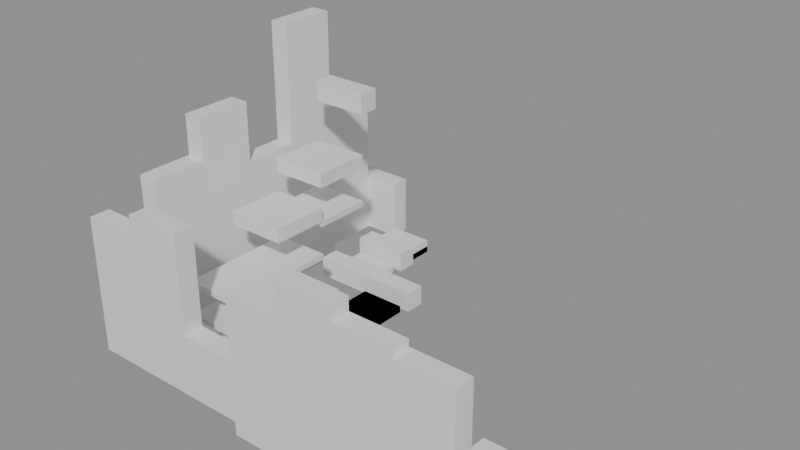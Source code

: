 # Source: building_lego.blend  (saved by Blender 5.0.119; exported with 4.5.12 LTS)
import bpy
from mathutils import Matrix  # noqa: F401  (used for matrix-valued properties, if any)

bpy.ops.wm.read_factory_settings(use_empty=True)
scene = bpy.context.scene
scene.name = 'Scene'

# ---- collections
col_01_paredes_externas = bpy.data.collections.new('01_Paredes_Externas'); scene.collection.children.link(col_01_paredes_externas)
col_02_paredes_internas = bpy.data.collections.new('02_Paredes_Internas'); scene.collection.children.link(col_02_paredes_internas)
col_03_pisos_escadas = bpy.data.collections.new('03_Pisos_Escadas'); scene.collection.children.link(col_03_pisos_escadas)
col_04_moveis_decoracoes = bpy.data.collections.new('04_Moveis_Decoracoes'); scene.collection.children.link(col_04_moveis_decoracoes)

# ---- materials (node trees are filled in below, after node groups)
mat_mat_parede_externa = bpy.data.materials.new('Mat_Parede_Externa')
mat_mat_parede_interna = bpy.data.materials.new('Mat_Parede_Interna')
mat_mat_pisos = bpy.data.materials.new('Mat_Pisos')
mat_mat_moveis = bpy.data.materials.new('Mat_Moveis')

# ---- material node trees
mat_mat_parede_externa.use_nodes = True; mat_mat_parede_externa.node_tree.nodes.clear()
_N = mat_mat_parede_externa.node_tree.nodes; _L = mat_mat_parede_externa.node_tree.links
n0 = _N.new('ShaderNodeBsdfPrincipled'); n0.name = 'BSDF - Pré-fundamentado'; n0.location = (-200, 100)
n1 = _N.new('ShaderNodeOutputMaterial'); n1.name = 'Saída de material'; n1.location = (200, 100)
_L.new(n0.outputs[0], n1.inputs[0])
n1.is_active_output = True
mat_mat_parede_interna.use_nodes = True; mat_mat_parede_interna.node_tree.nodes.clear()
_N = mat_mat_parede_interna.node_tree.nodes; _L = mat_mat_parede_interna.node_tree.links
n0 = _N.new('ShaderNodeBsdfPrincipled'); n0.name = 'BSDF - Pré-fundamentado'; n0.location = (-200, 100)
n1 = _N.new('ShaderNodeOutputMaterial'); n1.name = 'Saída de material'; n1.location = (200, 100)
_L.new(n0.outputs[0], n1.inputs[0])
n1.is_active_output = True
mat_mat_pisos.use_nodes = True; mat_mat_pisos.node_tree.nodes.clear()
_N = mat_mat_pisos.node_tree.nodes; _L = mat_mat_pisos.node_tree.links
n0 = _N.new('ShaderNodeBsdfPrincipled'); n0.name = 'BSDF - Pré-fundamentado'; n0.location = (-200, 100)
n1 = _N.new('ShaderNodeOutputMaterial'); n1.name = 'Saída de material'; n1.location = (200, 100)
_L.new(n0.outputs[0], n1.inputs[0])
n1.is_active_output = True
mat_mat_moveis.use_nodes = True; mat_mat_moveis.node_tree.nodes.clear()
_N = mat_mat_moveis.node_tree.nodes; _L = mat_mat_moveis.node_tree.links
n0 = _N.new('ShaderNodeBsdfPrincipled'); n0.name = 'BSDF - Pré-fundamentado'; n0.location = (-200, 100)
n1 = _N.new('ShaderNodeOutputMaterial'); n1.name = 'Saída de material'; n1.location = (200, 100)
_L.new(n0.outputs[0], n1.inputs[0])
n1.is_active_output = True

# ---- meshes
me_bloco_stone_post_1044_1166_z_24 = bpy.data.meshes.new('Bloco_stone_post_1044_1166_z-24')
me_bloco_stone_post_1044_1166_z_24.from_pydata([(-0.5, -0.175, -1.2), (0.5, -0.175, -1.2), (0.5, 0.175, -1.2), (-0.5, 0.175, -1.2), (-0.5, -0.175, 1.2), (0.5, -0.175, 1.2), (0.5, 0.175, 1.2), (-0.5, 0.175, 1.2)], [], [(0, 1, 2, 3), (4, 7, 6, 5), (0, 4, 5, 1), (2, 6, 7, 3), (0, 3, 7, 4), (1, 5, 6, 2)])
me_bloco_stone_post_1044_1166_z_24.materials.append(mat_mat_parede_externa)
me_bloco_stone_post_1044_1166_z_24.update()
me_bloco_stone_wall_1045_1166_z_24 = bpy.data.meshes.new('Bloco_stone_wall_1045_1166_z-24')
me_bloco_stone_wall_1045_1166_z_24.from_pydata([(-0.5, -0.175, -1.2), (0.5, -0.175, -1.2), (0.5, 0.175, -1.2), (-0.5, 0.175, -1.2), (-0.5, -0.175, 1.2), (0.5, -0.175, 1.2), (0.5, 0.175, 1.2), (-0.5, 0.175, 1.2)], [], [(0, 1, 2, 3), (4, 7, 6, 5), (0, 4, 5, 1), (2, 6, 7, 3), (0, 3, 7, 4), (1, 5, 6, 2)])
me_bloco_stone_wall_1045_1166_z_24.materials.append(mat_mat_parede_externa)
me_bloco_stone_wall_1045_1166_z_24.update()
me_bloco_stone_post_1045_1166_z_4 = bpy.data.meshes.new('Bloco_stone_post_1045_1166_z-4')
me_bloco_stone_post_1045_1166_z_4.from_pydata([(-0.5, -0.175, -0.18), (0.5, -0.175, -0.18), (0.5, 0.175, -0.18), (-0.5, 0.175, -0.18), (-0.5, -0.175, 0.18), (0.5, -0.175, 0.18), (0.5, 0.175, 0.18), (-0.5, 0.175, 0.18)], [], [(0, 1, 2, 3), (4, 7, 6, 5), (0, 4, 5, 1), (2, 6, 7, 3), (0, 3, 7, 4), (1, 5, 6, 2)])
me_bloco_stone_post_1045_1166_z_4.materials.append(mat_mat_parede_externa)
me_bloco_stone_post_1045_1166_z_4.update()
me_bloco_stone_wall_1046_1166_z_24 = bpy.data.meshes.new('Bloco_stone_wall_1046_1166_z-24')
me_bloco_stone_wall_1046_1166_z_24.from_pydata([(-0.5, -0.175, -0.18), (0.5, -0.175, -0.18), (0.5, 0.175, -0.18), (-0.5, 0.175, -0.18), (-0.5, -0.175, 0.18), (0.5, -0.175, 0.18), (0.5, 0.175, 0.18), (-0.5, 0.175, 0.18)], [], [(0, 1, 2, 3), (4, 7, 6, 5), (0, 4, 5, 1), (2, 6, 7, 3), (0, 3, 7, 4), (1, 5, 6, 2)])
me_bloco_stone_wall_1046_1166_z_24.materials.append(mat_mat_parede_externa)
me_bloco_stone_wall_1046_1166_z_24.update()
me_bloco_stone_wall_1046_1166_z_21 = bpy.data.meshes.new('Bloco_stone_wall_1046_1166_z-21')
me_bloco_stone_wall_1046_1166_z_21.from_pydata([(-0.5, -0.175, -0.18), (0.5, -0.175, -0.18), (0.5, 0.175, -0.18), (-0.5, 0.175, -0.18), (-0.5, -0.175, 0.18), (0.5, -0.175, 0.18), (0.5, 0.175, 0.18), (-0.5, 0.175, 0.18)], [], [(0, 1, 2, 3), (4, 7, 6, 5), (0, 4, 5, 1), (2, 6, 7, 3), (0, 3, 7, 4), (1, 5, 6, 2)])
me_bloco_stone_wall_1046_1166_z_21.materials.append(mat_mat_parede_externa)
me_bloco_stone_wall_1046_1166_z_21.update()
me_bloco_stone_arch_1046_1166_z_18 = bpy.data.meshes.new('Bloco_stone_arch_1046_1166_z-18')
me_bloco_stone_arch_1046_1166_z_18.from_pydata([(-0.5, -0.175, -0.18), (0.5, -0.175, -0.18), (0.5, 0.175, -0.18), (-0.5, 0.175, -0.18), (-0.5, -0.175, 0.18), (0.5, -0.175, 0.18), (0.5, 0.175, 0.18), (-0.5, 0.175, 0.18)], [], [(0, 1, 2, 3), (4, 7, 6, 5), (0, 4, 5, 1), (2, 6, 7, 3), (0, 3, 7, 4), (1, 5, 6, 2)])
me_bloco_stone_arch_1046_1166_z_18.materials.append(mat_mat_parede_externa)
me_bloco_stone_arch_1046_1166_z_18.update()
me_bloco_stone_wall_1047_1166_z_26 = bpy.data.meshes.new('Bloco_stone_wall_1047_1166_z-26')
me_bloco_stone_wall_1047_1166_z_26.from_pydata([(-0.5, -0.175, -1.2), (0.5, -0.175, -1.2), (0.5, 0.175, -1.2), (-0.5, 0.175, -1.2), (-0.5, -0.175, 1.2), (0.5, -0.175, 1.2), (0.5, 0.175, 1.2), (-0.5, 0.175, 1.2)], [], [(0, 1, 2, 3), (4, 7, 6, 5), (0, 4, 5, 1), (2, 6, 7, 3), (0, 3, 7, 4), (1, 5, 6, 2)])
me_bloco_stone_wall_1047_1166_z_26.materials.append(mat_mat_parede_externa)
me_bloco_stone_wall_1047_1166_z_26.update()
me_bloco_stone_wall_1048_1166_z_24 = bpy.data.meshes.new('Bloco_stone_wall_1048_1166_z-24')
me_bloco_stone_wall_1048_1166_z_24.from_pydata([(-0.5, -0.175, -1.2), (0.5, -0.175, -1.2), (0.5, 0.175, -1.2), (-0.5, 0.175, -1.2), (-0.5, -0.175, 1.2), (0.5, -0.175, 1.2), (0.5, 0.175, 1.2), (-0.5, 0.175, 1.2)], [], [(0, 1, 2, 3), (4, 7, 6, 5), (0, 4, 5, 1), (2, 6, 7, 3), (0, 3, 7, 4), (1, 5, 6, 2)])
me_bloco_stone_wall_1048_1166_z_24.materials.append(mat_mat_parede_externa)
me_bloco_stone_wall_1048_1166_z_24.update()
me_bloco_stone_post_1048_1166_z_4 = bpy.data.meshes.new('Bloco_stone_post_1048_1166_z-4')
me_bloco_stone_post_1048_1166_z_4.from_pydata([(-0.5, -0.175, -0.18), (0.5, -0.175, -0.18), (0.5, 0.175, -0.18), (-0.5, 0.175, -0.18), (-0.5, -0.175, 0.18), (0.5, -0.175, 0.18), (0.5, 0.175, 0.18), (-0.5, 0.175, 0.18)], [], [(0, 1, 2, 3), (4, 7, 6, 5), (0, 4, 5, 1), (2, 6, 7, 3), (0, 3, 7, 4), (1, 5, 6, 2)])
me_bloco_stone_post_1048_1166_z_4.materials.append(mat_mat_parede_externa)
me_bloco_stone_post_1048_1166_z_4.update()
me_bloco_stone_wall_1049_1166_z_26 = bpy.data.meshes.new('Bloco_stone_wall_1049_1166_z-26')
me_bloco_stone_wall_1049_1166_z_26.from_pydata([(-0.5, -0.175, -1.2), (0.5, -0.175, -1.2), (0.5, 0.175, -1.2), (-0.5, 0.175, -1.2), (-0.5, -0.175, 1.2), (0.5, -0.175, 1.2), (0.5, 0.175, 1.2), (-0.5, 0.175, 1.2)], [], [(0, 1, 2, 3), (4, 7, 6, 5), (0, 4, 5, 1), (2, 6, 7, 3), (0, 3, 7, 4), (1, 5, 6, 2)])
me_bloco_stone_wall_1049_1166_z_26.materials.append(mat_mat_parede_externa)
me_bloco_stone_wall_1049_1166_z_26.update()
me_bloco_stone_arch_1049_1166_z_6 = bpy.data.meshes.new('Bloco_stone_arch_1049_1166_z-6')
me_bloco_stone_arch_1049_1166_z_6.from_pydata([(-0.5, -0.175, -0.18), (0.5, -0.175, -0.18), (0.5, 0.175, -0.18), (-0.5, 0.175, -0.18), (-0.5, -0.175, 0.18), (0.5, -0.175, 0.18), (0.5, 0.175, 0.18), (-0.5, 0.175, 0.18)], [], [(0, 1, 2, 3), (4, 7, 6, 5), (0, 4, 5, 1), (2, 6, 7, 3), (0, 3, 7, 4), (1, 5, 6, 2)])
me_bloco_stone_arch_1049_1166_z_6.materials.append(mat_mat_parede_externa)
me_bloco_stone_arch_1049_1166_z_6.update()
me_bloco_stone_wall_1050_1166_z_24 = bpy.data.meshes.new('Bloco_stone_wall_1050_1166_z-24')
me_bloco_stone_wall_1050_1166_z_24.from_pydata([(-0.5, -0.175, -1.2), (0.5, -0.175, -1.2), (0.5, 0.175, -1.2), (-0.5, 0.175, -1.2), (-0.5, -0.175, 1.2), (0.5, -0.175, 1.2), (0.5, 0.175, 1.2), (-0.5, 0.175, 1.2)], [], [(0, 1, 2, 3), (4, 7, 6, 5), (0, 4, 5, 1), (2, 6, 7, 3), (0, 3, 7, 4), (1, 5, 6, 2)])
me_bloco_stone_wall_1050_1166_z_24.materials.append(mat_mat_parede_externa)
me_bloco_stone_wall_1050_1166_z_24.update()
me_bloco_stone_wall_1044_1172_z_24 = bpy.data.meshes.new('Bloco_stone_wall_1044_1172_z-24')
me_bloco_stone_wall_1044_1172_z_24.from_pydata([(-0.5, -0.175, -0.18), (0.5, -0.175, -0.18), (0.5, 0.175, -0.18), (-0.5, 0.175, -0.18), (-0.5, -0.175, 0.18), (0.5, -0.175, 0.18), (0.5, 0.175, 0.18), (-0.5, 0.175, 0.18)], [], [(0, 1, 2, 3), (4, 7, 6, 5), (0, 4, 5, 1), (2, 6, 7, 3), (0, 3, 7, 4), (1, 5, 6, 2)])
me_bloco_stone_wall_1044_1172_z_24.materials.append(mat_mat_parede_externa)
me_bloco_stone_wall_1044_1172_z_24.update()
me_bloco_stone_wall_1044_1172_z_21 = bpy.data.meshes.new('Bloco_stone_wall_1044_1172_z-21')
me_bloco_stone_wall_1044_1172_z_21.from_pydata([(-0.5, -0.175, -0.18), (0.5, -0.175, -0.18), (0.5, 0.175, -0.18), (-0.5, 0.175, -0.18), (-0.5, -0.175, 0.18), (0.5, -0.175, 0.18), (0.5, 0.175, 0.18), (-0.5, 0.175, 0.18)], [], [(0, 1, 2, 3), (4, 7, 6, 5), (0, 4, 5, 1), (2, 6, 7, 3), (0, 3, 7, 4), (1, 5, 6, 2)])
me_bloco_stone_wall_1044_1172_z_21.materials.append(mat_mat_parede_externa)
me_bloco_stone_wall_1044_1172_z_21.update()
me_bloco_stone_arch_1044_1172_z_18 = bpy.data.meshes.new('Bloco_stone_arch_1044_1172_z-18')
me_bloco_stone_arch_1044_1172_z_18.from_pydata([(-0.5, -0.175, -0.18), (0.5, -0.175, -0.18), (0.5, 0.175, -0.18), (-0.5, 0.175, -0.18), (-0.5, -0.175, 0.18), (0.5, -0.175, 0.18), (0.5, 0.175, 0.18), (-0.5, 0.175, 0.18)], [], [(0, 1, 2, 3), (4, 7, 6, 5), (0, 4, 5, 1), (2, 6, 7, 3), (0, 3, 7, 4), (1, 5, 6, 2)])
me_bloco_stone_arch_1044_1172_z_18.materials.append(mat_mat_parede_externa)
me_bloco_stone_arch_1044_1172_z_18.update()
me_bloco_stone_wall_1044_1167_z_24 = bpy.data.meshes.new('Bloco_stone_wall_1044_1167_z-24')
me_bloco_stone_wall_1044_1167_z_24.from_pydata([(-0.175, -0.5, -1.2), (0.175, -0.5, -1.2), (0.175, 0.5, -1.2), (-0.175, 0.5, -1.2), (-0.175, -0.5, 1.2), (0.175, -0.5, 1.2), (0.175, 0.5, 1.2), (-0.175, 0.5, 1.2)], [], [(0, 1, 2, 3), (4, 7, 6, 5), (0, 4, 5, 1), (2, 6, 7, 3), (0, 3, 7, 4), (1, 5, 6, 2)])
me_bloco_stone_wall_1044_1167_z_24.materials.append(mat_mat_parede_externa)
me_bloco_stone_wall_1044_1167_z_24.update()
me_bloco_stone_arch_1044_1167_z_4 = bpy.data.meshes.new('Bloco_stone_arch_1044_1167_z-4')
me_bloco_stone_arch_1044_1167_z_4.from_pydata([(-0.175, -0.5, -0.18), (0.175, -0.5, -0.18), (0.175, 0.5, -0.18), (-0.175, 0.5, -0.18), (-0.175, -0.5, 0.18), (0.175, -0.5, 0.18), (0.175, 0.5, 0.18), (-0.175, 0.5, 0.18)], [], [(0, 1, 2, 3), (4, 7, 6, 5), (0, 4, 5, 1), (2, 6, 7, 3), (0, 3, 7, 4), (1, 5, 6, 2)])
me_bloco_stone_arch_1044_1167_z_4.materials.append(mat_mat_parede_externa)
me_bloco_stone_arch_1044_1167_z_4.update()
me_bloco_stone_wall_1044_1168_z_24 = bpy.data.meshes.new('Bloco_stone_wall_1044_1168_z-24')
me_bloco_stone_wall_1044_1168_z_24.from_pydata([(-0.175, -0.5, -1.2), (0.175, -0.5, -1.2), (0.175, 0.5, -1.2), (-0.175, 0.5, -1.2), (-0.175, -0.5, 1.2), (0.175, -0.5, 1.2), (0.175, 0.5, 1.2), (-0.175, 0.5, 1.2)], [], [(0, 1, 2, 3), (4, 7, 6, 5), (0, 4, 5, 1), (2, 6, 7, 3), (0, 3, 7, 4), (1, 5, 6, 2)])
me_bloco_stone_wall_1044_1168_z_24.materials.append(mat_mat_parede_externa)
me_bloco_stone_wall_1044_1168_z_24.update()
me_bloco_stone_wall_1044_1168_z_4 = bpy.data.meshes.new('Bloco_stone_wall_1044_1168_z-4')
me_bloco_stone_wall_1044_1168_z_4.from_pydata([(-0.175, -0.5, -0.18), (0.175, -0.5, -0.18), (0.175, 0.5, -0.18), (-0.175, 0.5, -0.18), (-0.175, -0.5, 0.18), (0.175, -0.5, 0.18), (0.175, 0.5, 0.18), (-0.175, 0.5, 0.18)], [], [(0, 1, 2, 3), (4, 7, 6, 5), (0, 4, 5, 1), (2, 6, 7, 3), (0, 3, 7, 4), (1, 5, 6, 2)])
me_bloco_stone_wall_1044_1168_z_4.materials.append(mat_mat_parede_externa)
me_bloco_stone_wall_1044_1168_z_4.update()
me_bloco_stone_wall_1044_1168_z_1 = bpy.data.meshes.new('Bloco_stone_wall_1044_1168_z-1')
me_bloco_stone_wall_1044_1168_z_1.from_pydata([(-0.175, -0.5, -0.18), (0.175, -0.5, -0.18), (0.175, 0.5, -0.18), (-0.175, 0.5, -0.18), (-0.175, -0.5, 0.18), (0.175, -0.5, 0.18), (0.175, 0.5, 0.18), (-0.175, 0.5, 0.18)], [], [(0, 1, 2, 3), (4, 7, 6, 5), (0, 4, 5, 1), (2, 6, 7, 3), (0, 3, 7, 4), (1, 5, 6, 2)])
me_bloco_stone_wall_1044_1168_z_1.materials.append(mat_mat_parede_externa)
me_bloco_stone_wall_1044_1168_z_1.update()
me_bloco_stone_arch_1044_1168_z2 = bpy.data.meshes.new('Bloco_stone_arch_1044_1168_z2')
me_bloco_stone_arch_1044_1168_z2.from_pydata([(-0.175, -0.5, -0.18), (0.175, -0.5, -0.18), (0.175, 0.5, -0.18), (-0.175, 0.5, -0.18), (-0.175, -0.5, 0.18), (0.175, -0.5, 0.18), (0.175, 0.5, 0.18), (-0.175, 0.5, 0.18)], [], [(0, 1, 2, 3), (4, 7, 6, 5), (0, 4, 5, 1), (2, 6, 7, 3), (0, 3, 7, 4), (1, 5, 6, 2)])
me_bloco_stone_arch_1044_1168_z2.materials.append(mat_mat_parede_externa)
me_bloco_stone_arch_1044_1168_z2.update()
me_bloco_stone_wall_1044_1169_z_24 = bpy.data.meshes.new('Bloco_stone_wall_1044_1169_z-24')
me_bloco_stone_wall_1044_1169_z_24.from_pydata([(-0.175, -0.5, -1.2), (0.175, -0.5, -1.2), (0.175, 0.5, -1.2), (-0.175, 0.5, -1.2), (-0.175, -0.5, 1.2), (0.175, -0.5, 1.2), (0.175, 0.5, 1.2), (-0.175, 0.5, 1.2)], [], [(0, 1, 2, 3), (4, 7, 6, 5), (0, 4, 5, 1), (2, 6, 7, 3), (0, 3, 7, 4), (1, 5, 6, 2)])
me_bloco_stone_wall_1044_1169_z_24.materials.append(mat_mat_parede_externa)
me_bloco_stone_wall_1044_1169_z_24.update()
me_bloco_stone_wall_1044_1170_z_26 = bpy.data.meshes.new('Bloco_stone_wall_1044_1170_z-26')
me_bloco_stone_wall_1044_1170_z_26.from_pydata([(-0.175, -0.5, -1.2), (0.175, -0.5, -1.2), (0.175, 0.5, -1.2), (-0.175, 0.5, -1.2), (-0.175, -0.5, 1.2), (0.175, -0.5, 1.2), (0.175, 0.5, 1.2), (-0.175, 0.5, 1.2)], [], [(0, 1, 2, 3), (4, 7, 6, 5), (0, 4, 5, 1), (2, 6, 7, 3), (0, 3, 7, 4), (1, 5, 6, 2)])
me_bloco_stone_wall_1044_1170_z_26.materials.append(mat_mat_parede_externa)
me_bloco_stone_wall_1044_1170_z_26.update()
me_bloco_stone_wall_1044_1170_z_6 = bpy.data.meshes.new('Bloco_stone_wall_1044_1170_z-6')
me_bloco_stone_wall_1044_1170_z_6.from_pydata([(-0.175, -0.5, -1.2), (0.175, -0.5, -1.2), (0.175, 0.5, -1.2), (-0.175, 0.5, -1.2), (-0.175, -0.5, 1.2), (0.175, -0.5, 1.2), (0.175, 0.5, 1.2), (-0.175, 0.5, 1.2)], [], [(0, 1, 2, 3), (4, 7, 6, 5), (0, 4, 5, 1), (2, 6, 7, 3), (0, 3, 7, 4), (1, 5, 6, 2)])
me_bloco_stone_wall_1044_1170_z_6.materials.append(mat_mat_parede_externa)
me_bloco_stone_wall_1044_1170_z_6.update()
me_bloco_stone_wall_1044_1171_z_24 = bpy.data.meshes.new('Bloco_stone_wall_1044_1171_z-24')
me_bloco_stone_wall_1044_1171_z_24.from_pydata([(-0.175, -0.5, -1.2), (0.175, -0.5, -1.2), (0.175, 0.5, -1.2), (-0.175, 0.5, -1.2), (-0.175, -0.5, 1.2), (0.175, -0.5, 1.2), (0.175, 0.5, 1.2), (-0.175, 0.5, 1.2)], [], [(0, 1, 2, 3), (4, 7, 6, 5), (0, 4, 5, 1), (2, 6, 7, 3), (0, 3, 7, 4), (1, 5, 6, 2)])
me_bloco_stone_wall_1044_1171_z_24.materials.append(mat_mat_parede_externa)
me_bloco_stone_wall_1044_1171_z_24.update()
me_bloco_stone_arch_1044_1171_z_4 = bpy.data.meshes.new('Bloco_stone_arch_1044_1171_z-4')
me_bloco_stone_arch_1044_1171_z_4.from_pydata([(-0.175, -0.5, -0.18), (0.175, -0.5, -0.18), (0.175, 0.5, -0.18), (-0.175, 0.5, -0.18), (-0.175, -0.5, 0.18), (0.175, -0.5, 0.18), (0.175, 0.5, 0.18), (-0.175, 0.5, 0.18)], [], [(0, 1, 2, 3), (4, 7, 6, 5), (0, 4, 5, 1), (2, 6, 7, 3), (0, 3, 7, 4), (1, 5, 6, 2)])
me_bloco_stone_arch_1044_1171_z_4.materials.append(mat_mat_parede_externa)
me_bloco_stone_arch_1044_1171_z_4.update()
me_bloco_stone_wall_1045_1169_z_24 = bpy.data.meshes.new('Bloco_stone_wall_1045_1169_z-24')
me_bloco_stone_wall_1045_1169_z_24.from_pydata([(-0.5, -0.175, -0.18), (0.5, -0.175, -0.18), (0.5, 0.175, -0.18), (-0.5, 0.175, -0.18), (-0.5, -0.175, 0.18), (0.5, -0.175, 0.18), (0.5, 0.175, 0.18), (-0.5, 0.175, 0.18)], [], [(0, 1, 2, 3), (4, 7, 6, 5), (0, 4, 5, 1), (2, 6, 7, 3), (0, 3, 7, 4), (1, 5, 6, 2)])
me_bloco_stone_wall_1045_1169_z_24.materials.append(mat_mat_parede_interna)
me_bloco_stone_wall_1045_1169_z_24.update()
me_bloco_stone_arch_1045_1170_z_24 = bpy.data.meshes.new('Bloco_stone_arch_1045_1170_z-24')
me_bloco_stone_arch_1045_1170_z_24.from_pydata([(-0.5, -0.175, -0.18), (0.5, -0.175, -0.18), (0.5, 0.175, -0.18), (-0.5, 0.175, -0.18), (-0.5, -0.175, 0.18), (0.5, -0.175, 0.18), (0.5, 0.175, 0.18), (-0.5, 0.175, 0.18)], [], [(0, 1, 2, 3), (4, 7, 6, 5), (0, 4, 5, 1), (2, 6, 7, 3), (0, 3, 7, 4), (1, 5, 6, 2)])
me_bloco_stone_arch_1045_1170_z_24.materials.append(mat_mat_parede_interna)
me_bloco_stone_arch_1045_1170_z_24.update()
me_bloco_stone_post_1045_1170_z4 = bpy.data.meshes.new('Bloco_stone_post_1045_1170_z4')
me_bloco_stone_post_1045_1170_z4.from_pydata([(-0.5, -0.175, -0.18), (0.5, -0.175, -0.18), (0.5, 0.175, -0.18), (-0.5, 0.175, -0.18), (-0.5, -0.175, 0.18), (0.5, -0.175, 0.18), (0.5, 0.175, 0.18), (-0.5, 0.175, 0.18)], [], [(0, 1, 2, 3), (4, 7, 6, 5), (0, 4, 5, 1), (2, 6, 7, 3), (0, 3, 7, 4), (1, 5, 6, 2)])
me_bloco_stone_post_1045_1170_z4.materials.append(mat_mat_parede_interna)
me_bloco_stone_post_1045_1170_z4.update()
me_bloco_stone_post_1046_1170_z_24 = bpy.data.meshes.new('Bloco_stone_post_1046_1170_z-24')
me_bloco_stone_post_1046_1170_z_24.from_pydata([(-0.5, -0.175, -0.18), (0.5, -0.175, -0.18), (0.5, 0.175, -0.18), (-0.5, 0.175, -0.18), (-0.5, -0.175, 0.18), (0.5, -0.175, 0.18), (0.5, 0.175, 0.18), (-0.5, 0.175, 0.18)], [], [(0, 1, 2, 3), (4, 7, 6, 5), (0, 4, 5, 1), (2, 6, 7, 3), (0, 3, 7, 4), (1, 5, 6, 2)])
me_bloco_stone_post_1046_1170_z_24.materials.append(mat_mat_parede_interna)
me_bloco_stone_post_1046_1170_z_24.update()
me_bloco_stone_wall_1045_1171_z_24 = bpy.data.meshes.new('Bloco_stone_wall_1045_1171_z-24')
me_bloco_stone_wall_1045_1171_z_24.from_pydata([(-0.5, -0.175, -0.18), (0.5, -0.175, -0.18), (0.5, 0.175, -0.18), (-0.5, 0.175, -0.18), (-0.5, -0.175, 0.18), (0.5, -0.175, 0.18), (0.5, 0.175, 0.18), (-0.5, 0.175, 0.18)], [], [(0, 1, 2, 3), (4, 7, 6, 5), (0, 4, 5, 1), (2, 6, 7, 3), (0, 3, 7, 4), (1, 5, 6, 2)])
me_bloco_stone_wall_1045_1171_z_24.materials.append(mat_mat_parede_interna)
me_bloco_stone_wall_1045_1171_z_24.update()
me_piso_stone_1045_1167_z_24 = bpy.data.meshes.new('Piso_stone_1045_1167_z-24')
me_piso_stone_1045_1167_z_24.from_pydata([(-0.5, -0.5, -0.05), (0.5, -0.5, -0.05), (0.5, 0.5, -0.05), (-0.5, 0.5, -0.05), (-0.5, -0.5, 0.05), (0.5, -0.5, 0.05), (0.5, 0.5, 0.05), (-0.5, 0.5, 0.05)], [], [(0, 1, 2, 3), (4, 7, 6, 5), (0, 4, 5, 1), (2, 6, 7, 3), (0, 3, 7, 4), (1, 5, 6, 2)])
me_piso_stone_1045_1167_z_24.materials.append(mat_mat_pisos)
me_piso_stone_1045_1167_z_24.update()
me_piso_stone_1045_1167_z_19 = bpy.data.meshes.new('Piso_stone_1045_1167_z-19')
me_piso_stone_1045_1167_z_19.from_pydata([(-0.5, -0.5, -0.05), (0.5, -0.5, -0.05), (0.5, 0.5, -0.05), (-0.5, 0.5, -0.05), (-0.5, -0.5, 0.05), (0.5, -0.5, 0.05), (0.5, 0.5, 0.05), (-0.5, 0.5, 0.05)], [], [(0, 1, 2, 3), (4, 7, 6, 5), (0, 4, 5, 1), (2, 6, 7, 3), (0, 3, 7, 4), (1, 5, 6, 2)])
me_piso_stone_1045_1167_z_19.materials.append(mat_mat_pisos)
me_piso_stone_1045_1167_z_19.update()
me_piso_stone_1045_1167_z_14 = bpy.data.meshes.new('Piso_stone_1045_1167_z-14')
me_piso_stone_1045_1167_z_14.from_pydata([(-0.5, -0.5, -0.05), (0.5, -0.5, -0.05), (0.5, 0.5, -0.05), (-0.5, 0.5, -0.05), (-0.5, -0.5, 0.05), (0.5, -0.5, 0.05), (0.5, 0.5, 0.05), (-0.5, 0.5, 0.05)], [], [(0, 1, 2, 3), (4, 7, 6, 5), (0, 4, 5, 1), (2, 6, 7, 3), (0, 3, 7, 4), (1, 5, 6, 2)])
me_piso_stone_1045_1167_z_14.materials.append(mat_mat_pisos)
me_piso_stone_1045_1167_z_14.update()
me_piso_stone_1046_1167_z_24 = bpy.data.meshes.new('Piso_stone_1046_1167_z-24')
me_piso_stone_1046_1167_z_24.from_pydata([(-0.5, -0.5, -0.05), (0.5, -0.5, -0.05), (0.5, 0.5, -0.05), (-0.5, 0.5, -0.05), (-0.5, -0.5, 0.05), (0.5, -0.5, 0.05), (0.5, 0.5, 0.05), (-0.5, 0.5, 0.05)], [], [(0, 1, 2, 3), (4, 7, 6, 5), (0, 4, 5, 1), (2, 6, 7, 3), (0, 3, 7, 4), (1, 5, 6, 2)])
me_piso_stone_1046_1167_z_24.materials.append(mat_mat_pisos)
me_piso_stone_1046_1167_z_24.update()
me_piso_stone_1046_1167_z_19 = bpy.data.meshes.new('Piso_stone_1046_1167_z-19')
me_piso_stone_1046_1167_z_19.from_pydata([(-0.5, -0.5, -0.05), (0.5, -0.5, -0.05), (0.5, 0.5, -0.05), (-0.5, 0.5, -0.05), (-0.5, -0.5, 0.05), (0.5, -0.5, 0.05), (0.5, 0.5, 0.05), (-0.5, 0.5, 0.05)], [], [(0, 1, 2, 3), (4, 7, 6, 5), (0, 4, 5, 1), (2, 6, 7, 3), (0, 3, 7, 4), (1, 5, 6, 2)])
me_piso_stone_1046_1167_z_19.materials.append(mat_mat_pisos)
me_piso_stone_1046_1167_z_19.update()
me_piso_stone_1047_1167_z_24 = bpy.data.meshes.new('Piso_stone_1047_1167_z-24')
me_piso_stone_1047_1167_z_24.from_pydata([(-0.5, -0.5, -0.05), (0.5, -0.5, -0.05), (0.5, 0.5, -0.05), (-0.5, 0.5, -0.05), (-0.5, -0.5, 0.05), (0.5, -0.5, 0.05), (0.5, 0.5, 0.05), (-0.5, 0.5, 0.05)], [], [(0, 1, 2, 3), (4, 7, 6, 5), (0, 4, 5, 1), (2, 6, 7, 3), (0, 3, 7, 4), (1, 5, 6, 2)])
me_piso_stone_1047_1167_z_24.materials.append(mat_mat_pisos)
me_piso_stone_1047_1167_z_24.update()
me_piso_stone_1045_1168_z_24 = bpy.data.meshes.new('Piso_stone_1045_1168_z-24')
me_piso_stone_1045_1168_z_24.from_pydata([(-0.5, -0.5, -0.05), (0.5, -0.5, -0.05), (0.5, 0.5, -0.05), (-0.5, 0.5, -0.05), (-0.5, -0.5, 0.05), (0.5, -0.5, 0.05), (0.5, 0.5, 0.05), (-0.5, 0.5, 0.05)], [], [(0, 1, 2, 3), (4, 7, 6, 5), (0, 4, 5, 1), (2, 6, 7, 3), (0, 3, 7, 4), (1, 5, 6, 2)])
me_piso_stone_1045_1168_z_24.materials.append(mat_mat_pisos)
me_piso_stone_1045_1168_z_24.update()
me_piso_stone_1045_1168_z_19 = bpy.data.meshes.new('Piso_stone_1045_1168_z-19')
me_piso_stone_1045_1168_z_19.from_pydata([(-0.5, -0.5, -0.05), (0.5, -0.5, -0.05), (0.5, 0.5, -0.05), (-0.5, 0.5, -0.05), (-0.5, -0.5, 0.05), (0.5, -0.5, 0.05), (0.5, 0.5, 0.05), (-0.5, 0.5, 0.05)], [], [(0, 1, 2, 3), (4, 7, 6, 5), (0, 4, 5, 1), (2, 6, 7, 3), (0, 3, 7, 4), (1, 5, 6, 2)])
me_piso_stone_1045_1168_z_19.materials.append(mat_mat_pisos)
me_piso_stone_1045_1168_z_19.update()
me_piso_stone_1045_1168_z_14 = bpy.data.meshes.new('Piso_stone_1045_1168_z-14')
me_piso_stone_1045_1168_z_14.from_pydata([(-0.5, -0.5, -0.05), (0.5, -0.5, -0.05), (0.5, 0.5, -0.05), (-0.5, 0.5, -0.05), (-0.5, -0.5, 0.05), (0.5, -0.5, 0.05), (0.5, 0.5, 0.05), (-0.5, 0.5, 0.05)], [], [(0, 1, 2, 3), (4, 7, 6, 5), (0, 4, 5, 1), (2, 6, 7, 3), (0, 3, 7, 4), (1, 5, 6, 2)])
me_piso_stone_1045_1168_z_14.materials.append(mat_mat_pisos)
me_piso_stone_1045_1168_z_14.update()
me_piso_stone_1045_1169_z_9 = bpy.data.meshes.new('Piso_stone_1045_1169_z-9')
me_piso_stone_1045_1169_z_9.from_pydata([(-0.5, -0.5, -0.05), (0.5, -0.5, -0.05), (0.5, 0.5, -0.05), (-0.5, 0.5, -0.05), (-0.5, -0.5, 0.05), (0.5, -0.5, 0.05), (0.5, 0.5, 0.05), (-0.5, 0.5, 0.05)], [], [(0, 1, 2, 3), (4, 7, 6, 5), (0, 4, 5, 1), (2, 6, 7, 3), (0, 3, 7, 4), (1, 5, 6, 2)])
me_piso_stone_1045_1169_z_9.materials.append(mat_mat_pisos)
me_piso_stone_1045_1169_z_9.update()
me_degrau_1046_1167_z_14 = bpy.data.meshes.new('Degrau_1046_1167_z-14')
me_degrau_1046_1167_z_14.from_pydata([(-0.5, -0.5, -0.125), (0.5, -0.5, -0.125), (0.5, 0.5, -0.125), (-0.5, 0.5, -0.125), (-0.5, -0.5, 0.125), (0.5, -0.5, 0.125), (0.5, 0.5, 0.125), (-0.5, 0.5, 0.125)], [], [(0, 1, 2, 3), (4, 7, 6, 5), (0, 4, 5, 1), (2, 6, 7, 3), (0, 3, 7, 4), (1, 5, 6, 2)])
me_degrau_1046_1167_z_14.materials.append(mat_mat_pisos)
me_degrau_1046_1167_z_14.update()
me_degrau_1047_1167_z_19 = bpy.data.meshes.new('Degrau_1047_1167_z-19')
me_degrau_1047_1167_z_19.from_pydata([(-0.5, -0.5, -0.125), (0.5, -0.5, -0.125), (0.5, 0.5, -0.125), (-0.5, 0.5, -0.125), (-0.5, -0.5, 0.125), (0.5, -0.5, 0.125), (0.5, 0.5, 0.125), (-0.5, 0.5, 0.125)], [], [(0, 1, 2, 3), (4, 7, 6, 5), (0, 4, 5, 1), (2, 6, 7, 3), (0, 3, 7, 4), (1, 5, 6, 2)])
me_degrau_1047_1167_z_19.materials.append(mat_mat_pisos)
me_degrau_1047_1167_z_19.update()
me_degrau_1045_1168_z_9 = bpy.data.meshes.new('Degrau_1045_1168_z-9')
me_degrau_1045_1168_z_9.from_pydata([(-0.5, -0.5, -0.125), (0.5, -0.5, -0.125), (0.5, 0.5, -0.125), (-0.5, 0.5, -0.125), (-0.5, -0.5, 0.125), (0.5, -0.5, 0.125), (0.5, 0.5, 0.125), (-0.5, 0.5, 0.125)], [], [(0, 1, 2, 3), (4, 7, 6, 5), (0, 4, 5, 1), (2, 6, 7, 3), (0, 3, 7, 4), (1, 5, 6, 2)])
me_degrau_1045_1168_z_9.materials.append(mat_mat_pisos)
me_degrau_1045_1168_z_9.update()
me_degrau_1045_1169_z_4 = bpy.data.meshes.new('Degrau_1045_1169_z-4')
me_degrau_1045_1169_z_4.from_pydata([(-0.5, -0.5, -0.125), (0.5, -0.5, -0.125), (0.5, 0.5, -0.125), (-0.5, 0.5, -0.125), (-0.5, -0.5, 0.125), (0.5, -0.5, 0.125), (0.5, 0.5, 0.125), (-0.5, 0.5, 0.125)], [], [(0, 1, 2, 3), (4, 7, 6, 5), (0, 4, 5, 1), (2, 6, 7, 3), (0, 3, 7, 4), (1, 5, 6, 2)])
me_degrau_1045_1169_z_4.materials.append(mat_mat_pisos)
me_degrau_1045_1169_z_4.update()
me_degrau_1048_1167_z_24 = bpy.data.meshes.new('Degrau_1048_1167_z-24')
me_degrau_1048_1167_z_24.from_pydata([(-0.5, -0.5, -0.125), (0.5, -0.5, -0.125), (0.5, 0.5, -0.125), (-0.5, 0.5, -0.125), (-0.5, -0.5, 0.125), (0.5, -0.5, 0.125), (0.5, 0.5, 0.125), (-0.5, 0.5, 0.125)], [], [(0, 1, 2, 3), (4, 7, 6, 5), (0, 4, 5, 1), (2, 6, 7, 3), (0, 3, 7, 4), (1, 5, 6, 2)])
me_degrau_1048_1167_z_24.materials.append(mat_mat_pisos)
me_degrau_1048_1167_z_24.update()
me_movel_refuse_1046_1168_z_24 = bpy.data.meshes.new('Movel_refuse_1046_1168_z-24')
me_movel_refuse_1046_1168_z_24.from_pydata([(-0.4, -0.4, -0.12), (0.4, -0.4, -0.12), (0.4, 0.4, -0.12), (-0.4, 0.4, -0.12), (-0.4, -0.4, 0.12), (0.4, -0.4, 0.12), (0.4, 0.4, 0.12), (-0.4, 0.4, 0.12)], [], [(0, 1, 2, 3), (4, 7, 6, 5), (0, 4, 5, 1), (2, 6, 7, 3), (0, 3, 7, 4), (1, 5, 6, 2)])
me_movel_refuse_1046_1168_z_24.materials.append(mat_mat_moveis)
me_movel_refuse_1046_1168_z_24.update()
me_movel_rib_cage_1046_1168_z_24 = bpy.data.meshes.new('Movel_rib_cage_1046_1168_z-24')
me_movel_rib_cage_1046_1168_z_24.from_pydata([(-0.4, -0.4, -0.06), (0.4, -0.4, -0.06), (0.4, 0.4, -0.06), (-0.4, 0.4, -0.06), (-0.4, -0.4, 0.06), (0.4, -0.4, 0.06), (0.4, 0.4, 0.06), (-0.4, 0.4, 0.06)], [], [(0, 1, 2, 3), (4, 7, 6, 5), (0, 4, 5, 1), (2, 6, 7, 3), (0, 3, 7, 4), (1, 5, 6, 2)])
me_movel_rib_cage_1046_1168_z_24.materials.append(mat_mat_moveis)
me_movel_rib_cage_1046_1168_z_24.update()
me_movel_refuse_1046_1169_z_24 = bpy.data.meshes.new('Movel_refuse_1046_1169_z-24')
me_movel_refuse_1046_1169_z_24.from_pydata([(-0.4, -0.4, -0.06), (0.4, -0.4, -0.06), (0.4, 0.4, -0.06), (-0.4, 0.4, -0.06), (-0.4, -0.4, 0.06), (0.4, -0.4, 0.06), (0.4, 0.4, 0.06), (-0.4, 0.4, 0.06)], [], [(0, 1, 2, 3), (4, 7, 6, 5), (0, 4, 5, 1), (2, 6, 7, 3), (0, 3, 7, 4), (1, 5, 6, 2)])
me_movel_refuse_1046_1169_z_24.materials.append(mat_mat_moveis)
me_movel_refuse_1046_1169_z_24.update()
me_movel_bone_1046_1169_z_24 = bpy.data.meshes.new('Movel_bone_1046_1169_z-24')
me_movel_bone_1046_1169_z_24.from_pydata([(-0.4, -0.4, -0.06), (0.4, -0.4, -0.06), (0.4, 0.4, -0.06), (-0.4, 0.4, -0.06), (-0.4, -0.4, 0.06), (0.4, -0.4, 0.06), (0.4, 0.4, 0.06), (-0.4, 0.4, 0.06)], [], [(0, 1, 2, 3), (4, 7, 6, 5), (0, 4, 5, 1), (2, 6, 7, 3), (0, 3, 7, 4), (1, 5, 6, 2)])
me_movel_bone_1046_1169_z_24.materials.append(mat_mat_moveis)
me_movel_bone_1046_1169_z_24.update()
me_movel_vines_1045_1170_z_24 = bpy.data.meshes.new('Movel_vines_1045_1170_z-24')
me_movel_vines_1045_1170_z_24.from_pydata([(-0.4, -0.4, -0.06), (0.4, -0.4, -0.06), (0.4, 0.4, -0.06), (-0.4, 0.4, -0.06), (-0.4, -0.4, 0.06), (0.4, -0.4, 0.06), (0.4, 0.4, 0.06), (-0.4, 0.4, 0.06)], [], [(0, 1, 2, 3), (4, 7, 6, 5), (0, 4, 5, 1), (2, 6, 7, 3), (0, 3, 7, 4), (1, 5, 6, 2)])
me_movel_vines_1045_1170_z_24.materials.append(mat_mat_moveis)
me_movel_vines_1045_1170_z_24.update()
me_movel_vines_1045_1171_z_23 = bpy.data.meshes.new('Movel_vines_1045_1171_z-23')
me_movel_vines_1045_1171_z_23.from_pydata([(-0.4, -0.4, -0.06), (0.4, -0.4, -0.06), (0.4, 0.4, -0.06), (-0.4, 0.4, -0.06), (-0.4, -0.4, 0.06), (0.4, -0.4, 0.06), (0.4, 0.4, 0.06), (-0.4, 0.4, 0.06)], [], [(0, 1, 2, 3), (4, 7, 6, 5), (0, 4, 5, 1), (2, 6, 7, 3), (0, 3, 7, 4), (1, 5, 6, 2)])
me_movel_vines_1045_1171_z_23.materials.append(mat_mat_moveis)
me_movel_vines_1045_1171_z_23.update()
me_movel_vines_1045_1171_z_24 = bpy.data.meshes.new('Movel_vines_1045_1171_z-24')
me_movel_vines_1045_1171_z_24.from_pydata([(-0.4, -0.4, -0.06), (0.4, -0.4, -0.06), (0.4, 0.4, -0.06), (-0.4, 0.4, -0.06), (-0.4, -0.4, 0.06), (0.4, -0.4, 0.06), (0.4, 0.4, 0.06), (-0.4, 0.4, 0.06)], [], [(0, 1, 2, 3), (4, 7, 6, 5), (0, 4, 5, 1), (2, 6, 7, 3), (0, 3, 7, 4), (1, 5, 6, 2)])
me_movel_vines_1045_1171_z_24.materials.append(mat_mat_moveis)
me_movel_vines_1045_1171_z_24.update()
me_movel_decorative_shields_1045_1171_z_24 = bpy.data.meshes.new('Movel_decorative_shields_1045_1171_z-24')
me_movel_decorative_shields_1045_1171_z_24.from_pydata([(-0.4, -0.4, -0.06), (0.4, -0.4, -0.06), (0.4, 0.4, -0.06), (-0.4, 0.4, -0.06), (-0.4, -0.4, 0.06), (0.4, -0.4, 0.06), (0.4, 0.4, 0.06), (-0.4, 0.4, 0.06)], [], [(0, 1, 2, 3), (4, 7, 6, 5), (0, 4, 5, 1), (2, 6, 7, 3), (0, 3, 7, 4), (1, 5, 6, 2)])
me_movel_decorative_shields_1045_1171_z_24.materials.append(mat_mat_moveis)
me_movel_decorative_shields_1045_1171_z_24.update()
me_movel_vines_1049_1167_z_24 = bpy.data.meshes.new('Movel_vines_1049_1167_z-24')
me_movel_vines_1049_1167_z_24.from_pydata([(-0.4, -0.4, -0.06), (0.4, -0.4, -0.06), (0.4, 0.4, -0.06), (-0.4, 0.4, -0.06), (-0.4, -0.4, 0.06), (0.4, -0.4, 0.06), (0.4, 0.4, 0.06), (-0.4, 0.4, 0.06)], [], [(0, 1, 2, 3), (4, 7, 6, 5), (0, 4, 5, 1), (2, 6, 7, 3), (0, 3, 7, 4), (1, 5, 6, 2)])
me_movel_vines_1049_1167_z_24.materials.append(mat_mat_moveis)
me_movel_vines_1049_1167_z_24.update()
me_movel_vines_1050_1167_z_24 = bpy.data.meshes.new('Movel_vines_1050_1167_z-24')
me_movel_vines_1050_1167_z_24.from_pydata([(-0.4, -0.4, -0.06), (0.4, -0.4, -0.06), (0.4, 0.4, -0.06), (-0.4, 0.4, -0.06), (-0.4, -0.4, 0.06), (0.4, -0.4, 0.06), (0.4, 0.4, 0.06), (-0.4, 0.4, 0.06)], [], [(0, 1, 2, 3), (4, 7, 6, 5), (0, 4, 5, 1), (2, 6, 7, 3), (0, 3, 7, 4), (1, 5, 6, 2)])
me_movel_vines_1050_1167_z_24.materials.append(mat_mat_moveis)
me_movel_vines_1050_1167_z_24.update()

# ---- objects
ob_parede_externa_norte_y1166_x1044_1050 = bpy.data.objects.new('Parede_Externa_Norte_Y1166_X1044_1050', None)
ob_bloco_stone_post_1044_1166_z_24 = bpy.data.objects.new('Bloco_stone_post_1044_1166_z-24', me_bloco_stone_post_1044_1166_z_24)
ob_bloco_stone_wall_1045_1166_z_24 = bpy.data.objects.new('Bloco_stone_wall_1045_1166_z-24', me_bloco_stone_wall_1045_1166_z_24)
ob_bloco_stone_post_1045_1166_z_4 = bpy.data.objects.new('Bloco_stone_post_1045_1166_z-4', me_bloco_stone_post_1045_1166_z_4)
ob_bloco_stone_wall_1046_1166_z_24 = bpy.data.objects.new('Bloco_stone_wall_1046_1166_z-24', me_bloco_stone_wall_1046_1166_z_24)
ob_bloco_stone_wall_1046_1166_z_21 = bpy.data.objects.new('Bloco_stone_wall_1046_1166_z-21', me_bloco_stone_wall_1046_1166_z_21)
ob_bloco_stone_arch_1046_1166_z_18 = bpy.data.objects.new('Bloco_stone_arch_1046_1166_z-18', me_bloco_stone_arch_1046_1166_z_18)
ob_bloco_stone_wall_1047_1166_z_26 = bpy.data.objects.new('Bloco_stone_wall_1047_1166_z-26', me_bloco_stone_wall_1047_1166_z_26)
ob_bloco_stone_wall_1048_1166_z_24 = bpy.data.objects.new('Bloco_stone_wall_1048_1166_z-24', me_bloco_stone_wall_1048_1166_z_24)
ob_bloco_stone_post_1048_1166_z_4 = bpy.data.objects.new('Bloco_stone_post_1048_1166_z-4', me_bloco_stone_post_1048_1166_z_4)
ob_bloco_stone_wall_1049_1166_z_26 = bpy.data.objects.new('Bloco_stone_wall_1049_1166_z-26', me_bloco_stone_wall_1049_1166_z_26)
ob_bloco_stone_arch_1049_1166_z_6 = bpy.data.objects.new('Bloco_stone_arch_1049_1166_z-6', me_bloco_stone_arch_1049_1166_z_6)
ob_bloco_stone_wall_1050_1166_z_24 = bpy.data.objects.new('Bloco_stone_wall_1050_1166_z-24', me_bloco_stone_wall_1050_1166_z_24)
ob_parede_externa_sul_y1172_x1044_1044 = bpy.data.objects.new('Parede_Externa_Sul_Y1172_X1044_1044', None)
ob_bloco_stone_wall_1044_1172_z_24 = bpy.data.objects.new('Bloco_stone_wall_1044_1172_z-24', me_bloco_stone_wall_1044_1172_z_24)
ob_bloco_stone_wall_1044_1172_z_21 = bpy.data.objects.new('Bloco_stone_wall_1044_1172_z-21', me_bloco_stone_wall_1044_1172_z_21)
ob_bloco_stone_arch_1044_1172_z_18 = bpy.data.objects.new('Bloco_stone_arch_1044_1172_z-18', me_bloco_stone_arch_1044_1172_z_18)
ob_parede_externa_oeste_x1044_y1167_1171 = bpy.data.objects.new('Parede_Externa_Oeste_X1044_Y1167_1171', None)
ob_bloco_stone_wall_1044_1167_z_24 = bpy.data.objects.new('Bloco_stone_wall_1044_1167_z-24', me_bloco_stone_wall_1044_1167_z_24)
ob_bloco_stone_arch_1044_1167_z_4 = bpy.data.objects.new('Bloco_stone_arch_1044_1167_z-4', me_bloco_stone_arch_1044_1167_z_4)
ob_bloco_stone_wall_1044_1168_z_24 = bpy.data.objects.new('Bloco_stone_wall_1044_1168_z-24', me_bloco_stone_wall_1044_1168_z_24)
ob_bloco_stone_wall_1044_1168_z_4 = bpy.data.objects.new('Bloco_stone_wall_1044_1168_z-4', me_bloco_stone_wall_1044_1168_z_4)
ob_bloco_stone_wall_1044_1168_z_1 = bpy.data.objects.new('Bloco_stone_wall_1044_1168_z-1', me_bloco_stone_wall_1044_1168_z_1)
ob_bloco_stone_arch_1044_1168_z2 = bpy.data.objects.new('Bloco_stone_arch_1044_1168_z2', me_bloco_stone_arch_1044_1168_z2)
ob_bloco_stone_wall_1044_1169_z_24 = bpy.data.objects.new('Bloco_stone_wall_1044_1169_z-24', me_bloco_stone_wall_1044_1169_z_24)
ob_bloco_stone_wall_1044_1170_z_26 = bpy.data.objects.new('Bloco_stone_wall_1044_1170_z-26', me_bloco_stone_wall_1044_1170_z_26)
ob_bloco_stone_wall_1044_1170_z_6 = bpy.data.objects.new('Bloco_stone_wall_1044_1170_z-6', me_bloco_stone_wall_1044_1170_z_6)
ob_bloco_stone_wall_1044_1171_z_24 = bpy.data.objects.new('Bloco_stone_wall_1044_1171_z-24', me_bloco_stone_wall_1044_1171_z_24)
ob_bloco_stone_arch_1044_1171_z_4 = bpy.data.objects.new('Bloco_stone_arch_1044_1171_z-4', me_bloco_stone_arch_1044_1171_z_4)
ob_parede_interna_ew_02_y1169_x1045_1045 = bpy.data.objects.new('Parede_Interna_EW_02_Y1169_X1045_1045', None)
ob_bloco_stone_wall_1045_1169_z_24 = bpy.data.objects.new('Bloco_stone_wall_1045_1169_z-24', me_bloco_stone_wall_1045_1169_z_24)
ob_parede_interna_ew_03_y1170_x1045_1046 = bpy.data.objects.new('Parede_Interna_EW_03_Y1170_X1045_1046', None)
ob_bloco_stone_arch_1045_1170_z_24 = bpy.data.objects.new('Bloco_stone_arch_1045_1170_z-24', me_bloco_stone_arch_1045_1170_z_24)
ob_bloco_stone_post_1045_1170_z4 = bpy.data.objects.new('Bloco_stone_post_1045_1170_z4', me_bloco_stone_post_1045_1170_z4)
ob_bloco_stone_post_1046_1170_z_24 = bpy.data.objects.new('Bloco_stone_post_1046_1170_z-24', me_bloco_stone_post_1046_1170_z_24)
ob_parede_interna_ew_04_y1171_x1045_1045 = bpy.data.objects.new('Parede_Interna_EW_04_Y1171_X1045_1045', None)
ob_bloco_stone_wall_1045_1171_z_24 = bpy.data.objects.new('Bloco_stone_wall_1045_1171_z-24', me_bloco_stone_wall_1045_1171_z_24)
ob_pisos_lajes = bpy.data.objects.new('Pisos_Lajes', None)
ob_piso_stone_1045_1167_z_24 = bpy.data.objects.new('Piso_stone_1045_1167_z-24', me_piso_stone_1045_1167_z_24)
ob_piso_stone_1045_1167_z_19 = bpy.data.objects.new('Piso_stone_1045_1167_z-19', me_piso_stone_1045_1167_z_19)
ob_piso_stone_1045_1167_z_14 = bpy.data.objects.new('Piso_stone_1045_1167_z-14', me_piso_stone_1045_1167_z_14)
ob_piso_stone_1046_1167_z_24 = bpy.data.objects.new('Piso_stone_1046_1167_z-24', me_piso_stone_1046_1167_z_24)
ob_piso_stone_1046_1167_z_19 = bpy.data.objects.new('Piso_stone_1046_1167_z-19', me_piso_stone_1046_1167_z_19)
ob_piso_stone_1047_1167_z_24 = bpy.data.objects.new('Piso_stone_1047_1167_z-24', me_piso_stone_1047_1167_z_24)
ob_piso_stone_1045_1168_z_24 = bpy.data.objects.new('Piso_stone_1045_1168_z-24', me_piso_stone_1045_1168_z_24)
ob_piso_stone_1045_1168_z_19 = bpy.data.objects.new('Piso_stone_1045_1168_z-19', me_piso_stone_1045_1168_z_19)
ob_piso_stone_1045_1168_z_14 = bpy.data.objects.new('Piso_stone_1045_1168_z-14', me_piso_stone_1045_1168_z_14)
ob_piso_stone_1045_1169_z_9 = bpy.data.objects.new('Piso_stone_1045_1169_z-9', me_piso_stone_1045_1169_z_9)
ob_escadas_corrim_os = bpy.data.objects.new('Escadas_Corrimãos', None)
ob_degrau_1046_1167_z_14 = bpy.data.objects.new('Degrau_1046_1167_z-14', me_degrau_1046_1167_z_14)
ob_degrau_1047_1167_z_19 = bpy.data.objects.new('Degrau_1047_1167_z-19', me_degrau_1047_1167_z_19)
ob_degrau_1045_1168_z_9 = bpy.data.objects.new('Degrau_1045_1168_z-9', me_degrau_1045_1168_z_9)
ob_degrau_1045_1169_z_4 = bpy.data.objects.new('Degrau_1045_1169_z-4', me_degrau_1045_1169_z_4)
ob_degrau_1048_1167_z_24 = bpy.data.objects.new('Degrau_1048_1167_z-24', me_degrau_1048_1167_z_24)
ob_moveis_decoracoes = bpy.data.objects.new('Moveis_Decoracoes', None)
ob_movel_refuse_1046_1168_z_24 = bpy.data.objects.new('Movel_refuse_1046_1168_z-24', me_movel_refuse_1046_1168_z_24)
ob_movel_rib_cage_1046_1168_z_24 = bpy.data.objects.new('Movel_rib_cage_1046_1168_z-24', me_movel_rib_cage_1046_1168_z_24)
ob_movel_refuse_1046_1169_z_24 = bpy.data.objects.new('Movel_refuse_1046_1169_z-24', me_movel_refuse_1046_1169_z_24)
ob_movel_bone_1046_1169_z_24 = bpy.data.objects.new('Movel_bone_1046_1169_z-24', me_movel_bone_1046_1169_z_24)
ob_movel_vines_1045_1170_z_24 = bpy.data.objects.new('Movel_vines_1045_1170_z-24', me_movel_vines_1045_1170_z_24)
ob_movel_vines_1045_1171_z_23 = bpy.data.objects.new('Movel_vines_1045_1171_z-23', me_movel_vines_1045_1171_z_23)
ob_movel_vines_1045_1171_z_24 = bpy.data.objects.new('Movel_vines_1045_1171_z-24', me_movel_vines_1045_1171_z_24)
ob_movel_decorative_shields_1045_1171_z_24 = bpy.data.objects.new('Movel_decorative_shields_1045_1171_z-24', me_movel_decorative_shields_1045_1171_z_24)
ob_movel_vines_1049_1167_z_24 = bpy.data.objects.new('Movel_vines_1049_1167_z-24', me_movel_vines_1049_1167_z_24)
ob_movel_vines_1050_1167_z_24 = bpy.data.objects.new('Movel_vines_1050_1167_z-24', me_movel_vines_1050_1167_z_24)

# ---- transforms, parenting, visibility, modifiers, constraints
ob_parede_externa_norte_y1166_x1044_1050.location = (0.0, -3.0, 0.0)
ob_parede_externa_norte_y1166_x1044_1050.empty_display_type = 'CUBE'
ob_bloco_stone_post_1044_1166_z_24.parent = ob_parede_externa_norte_y1166_x1044_1050
ob_bloco_stone_post_1044_1166_z_24.matrix_parent_inverse = Matrix(((1.0, -0.0, 0.0, -0.0), (-0.0, 1.0, -0.0, 3.0), (0.0, -0.0, 1.0, -0.0), (-0.0, 0.0, -0.0, 1.0)))
ob_bloco_stone_post_1044_1166_z_24.location = (-3.0, -3.325, 1.44)
ob_bloco_stone_wall_1045_1166_z_24.parent = ob_parede_externa_norte_y1166_x1044_1050
ob_bloco_stone_wall_1045_1166_z_24.matrix_parent_inverse = Matrix(((1.0, -0.0, 0.0, -0.0), (-0.0, 1.0, -0.0, 3.0), (0.0, -0.0, 1.0, -0.0), (-0.0, 0.0, -0.0, 1.0)))
ob_bloco_stone_wall_1045_1166_z_24.location = (-2.0, -3.325, 1.44)
ob_bloco_stone_post_1045_1166_z_4.parent = ob_parede_externa_norte_y1166_x1044_1050
ob_bloco_stone_post_1045_1166_z_4.matrix_parent_inverse = Matrix(((1.0, -0.0, 0.0, -0.0), (-0.0, 1.0, -0.0, 3.0), (0.0, -0.0, 1.0, -0.0), (-0.0, 0.0, -0.0, 1.0)))
ob_bloco_stone_post_1045_1166_z_4.location = (-2.0, -3.325, 2.82)
ob_bloco_stone_wall_1046_1166_z_24.parent = ob_parede_externa_norte_y1166_x1044_1050
ob_bloco_stone_wall_1046_1166_z_24.matrix_parent_inverse = Matrix(((1.0, -0.0, 0.0, -0.0), (-0.0, 1.0, -0.0, 3.0), (0.0, -0.0, 1.0, -0.0), (-0.0, 0.0, -0.0, 1.0)))
ob_bloco_stone_wall_1046_1166_z_24.location = (-1.0, -3.325, 0.42)
ob_bloco_stone_wall_1046_1166_z_21.parent = ob_parede_externa_norte_y1166_x1044_1050
ob_bloco_stone_wall_1046_1166_z_21.matrix_parent_inverse = Matrix(((1.0, -0.0, 0.0, -0.0), (-0.0, 1.0, -0.0, 3.0), (0.0, -0.0, 1.0, -0.0), (-0.0, 0.0, -0.0, 1.0)))
ob_bloco_stone_wall_1046_1166_z_21.location = (-1.0, -3.325, 0.78)
ob_bloco_stone_arch_1046_1166_z_18.parent = ob_parede_externa_norte_y1166_x1044_1050
ob_bloco_stone_arch_1046_1166_z_18.matrix_parent_inverse = Matrix(((1.0, -0.0, 0.0, -0.0), (-0.0, 1.0, -0.0, 3.0), (0.0, -0.0, 1.0, -0.0), (-0.0, 0.0, -0.0, 1.0)))
ob_bloco_stone_arch_1046_1166_z_18.location = (-1.0, -3.325, 1.14)
ob_bloco_stone_wall_1047_1166_z_26.parent = ob_parede_externa_norte_y1166_x1044_1050
ob_bloco_stone_wall_1047_1166_z_26.matrix_parent_inverse = Matrix(((1.0, -0.0, 0.0, -0.0), (-0.0, 1.0, -0.0, 3.0), (0.0, -0.0, 1.0, -0.0), (-0.0, 0.0, -0.0, 1.0)))
ob_bloco_stone_wall_1047_1166_z_26.location = (0.0, -3.325, 1.2)
ob_bloco_stone_wall_1048_1166_z_24.parent = ob_parede_externa_norte_y1166_x1044_1050
ob_bloco_stone_wall_1048_1166_z_24.matrix_parent_inverse = Matrix(((1.0, -0.0, 0.0, -0.0), (-0.0, 1.0, -0.0, 3.0), (0.0, -0.0, 1.0, -0.0), (-0.0, 0.0, -0.0, 1.0)))
ob_bloco_stone_wall_1048_1166_z_24.location = (1.0, -3.325, 1.44)
ob_bloco_stone_post_1048_1166_z_4.parent = ob_parede_externa_norte_y1166_x1044_1050
ob_bloco_stone_post_1048_1166_z_4.matrix_parent_inverse = Matrix(((1.0, -0.0, 0.0, -0.0), (-0.0, 1.0, -0.0, 3.0), (0.0, -0.0, 1.0, -0.0), (-0.0, 0.0, -0.0, 1.0)))
ob_bloco_stone_post_1048_1166_z_4.location = (1.0, -3.325, 2.82)
ob_bloco_stone_wall_1049_1166_z_26.parent = ob_parede_externa_norte_y1166_x1044_1050
ob_bloco_stone_wall_1049_1166_z_26.matrix_parent_inverse = Matrix(((1.0, -0.0, 0.0, -0.0), (-0.0, 1.0, -0.0, 3.0), (0.0, -0.0, 1.0, -0.0), (-0.0, 0.0, -0.0, 1.0)))
ob_bloco_stone_wall_1049_1166_z_26.location = (2.0, -3.325, 1.2)
ob_bloco_stone_arch_1049_1166_z_6.parent = ob_parede_externa_norte_y1166_x1044_1050
ob_bloco_stone_arch_1049_1166_z_6.matrix_parent_inverse = Matrix(((1.0, -0.0, 0.0, -0.0), (-0.0, 1.0, -0.0, 3.0), (0.0, -0.0, 1.0, -0.0), (-0.0, 0.0, -0.0, 1.0)))
ob_bloco_stone_arch_1049_1166_z_6.location = (2.0, -3.325, 2.58)
ob_bloco_stone_wall_1050_1166_z_24.parent = ob_parede_externa_norte_y1166_x1044_1050
ob_bloco_stone_wall_1050_1166_z_24.matrix_parent_inverse = Matrix(((1.0, -0.0, 0.0, -0.0), (-0.0, 1.0, -0.0, 3.0), (0.0, -0.0, 1.0, -0.0), (-0.0, 0.0, -0.0, 1.0)))
ob_bloco_stone_wall_1050_1166_z_24.location = (3.0, -3.325, 1.44)
ob_parede_externa_sul_y1172_x1044_1044.location = (-3.0, 3.0, 0.24)
ob_parede_externa_sul_y1172_x1044_1044.empty_display_type = 'CUBE'
ob_bloco_stone_wall_1044_1172_z_24.parent = ob_parede_externa_sul_y1172_x1044_1044
ob_bloco_stone_wall_1044_1172_z_24.matrix_parent_inverse = Matrix(((1.0, -0.0, 0.0, 3.0), (-0.0, 1.0, -0.0, -3.0), (0.0, -0.0, 1.0, -0.24), (-0.0, 0.0, -0.0, 1.0)))
ob_bloco_stone_wall_1044_1172_z_24.location = (-3.0, 2.675, 0.42)
ob_bloco_stone_wall_1044_1172_z_21.parent = ob_parede_externa_sul_y1172_x1044_1044
ob_bloco_stone_wall_1044_1172_z_21.matrix_parent_inverse = Matrix(((1.0, -0.0, 0.0, 3.0), (-0.0, 1.0, -0.0, -3.0), (0.0, -0.0, 1.0, -0.24), (-0.0, 0.0, -0.0, 1.0)))
ob_bloco_stone_wall_1044_1172_z_21.location = (-3.0, 2.675, 0.78)
ob_bloco_stone_arch_1044_1172_z_18.parent = ob_parede_externa_sul_y1172_x1044_1044
ob_bloco_stone_arch_1044_1172_z_18.matrix_parent_inverse = Matrix(((1.0, -0.0, 0.0, 3.0), (-0.0, 1.0, -0.0, -3.0), (0.0, -0.0, 1.0, -0.24), (-0.0, 0.0, -0.0, 1.0)))
ob_bloco_stone_arch_1044_1172_z_18.location = (-3.0, 2.675, 1.14)
ob_parede_externa_oeste_x1044_y1167_1171.location = (-3.0, 0.0, 0.0)
ob_parede_externa_oeste_x1044_y1167_1171.empty_display_type = 'CUBE'
ob_bloco_stone_wall_1044_1167_z_24.parent = ob_parede_externa_oeste_x1044_y1167_1171
ob_bloco_stone_wall_1044_1167_z_24.matrix_parent_inverse = Matrix(((1.0, -0.0, 0.0, 3.0), (-0.0, 1.0, -0.0, 0.0), (0.0, -0.0, 1.0, -0.0), (-0.0, 0.0, -0.0, 1.0)))
ob_bloco_stone_wall_1044_1167_z_24.location = (-3.325, -2.0, 1.44)
ob_bloco_stone_arch_1044_1167_z_4.parent = ob_parede_externa_oeste_x1044_y1167_1171
ob_bloco_stone_arch_1044_1167_z_4.matrix_parent_inverse = Matrix(((1.0, -0.0, 0.0, 3.0), (-0.0, 1.0, -0.0, 0.0), (0.0, -0.0, 1.0, -0.0), (-0.0, 0.0, -0.0, 1.0)))
ob_bloco_stone_arch_1044_1167_z_4.location = (-3.325, -2.0, 2.82)
ob_bloco_stone_wall_1044_1168_z_24.parent = ob_parede_externa_oeste_x1044_y1167_1171
ob_bloco_stone_wall_1044_1168_z_24.matrix_parent_inverse = Matrix(((1.0, -0.0, 0.0, 3.0), (-0.0, 1.0, -0.0, 0.0), (0.0, -0.0, 1.0, -0.0), (-0.0, 0.0, -0.0, 1.0)))
ob_bloco_stone_wall_1044_1168_z_24.location = (-3.325, -1.0, 1.44)
ob_bloco_stone_wall_1044_1168_z_4.parent = ob_parede_externa_oeste_x1044_y1167_1171
ob_bloco_stone_wall_1044_1168_z_4.matrix_parent_inverse = Matrix(((1.0, -0.0, 0.0, 3.0), (-0.0, 1.0, -0.0, 0.0), (0.0, -0.0, 1.0, -0.0), (-0.0, 0.0, -0.0, 1.0)))
ob_bloco_stone_wall_1044_1168_z_4.location = (-3.325, -1.0, 2.82)
ob_bloco_stone_wall_1044_1168_z_1.parent = ob_parede_externa_oeste_x1044_y1167_1171
ob_bloco_stone_wall_1044_1168_z_1.matrix_parent_inverse = Matrix(((1.0, -0.0, 0.0, 3.0), (-0.0, 1.0, -0.0, 0.0), (0.0, -0.0, 1.0, -0.0), (-0.0, 0.0, -0.0, 1.0)))
ob_bloco_stone_wall_1044_1168_z_1.location = (-3.325, -1.0, 3.18)
ob_bloco_stone_arch_1044_1168_z2.parent = ob_parede_externa_oeste_x1044_y1167_1171
ob_bloco_stone_arch_1044_1168_z2.matrix_parent_inverse = Matrix(((1.0, -0.0, 0.0, 3.0), (-0.0, 1.0, -0.0, 0.0), (0.0, -0.0, 1.0, -0.0), (-0.0, 0.0, -0.0, 1.0)))
ob_bloco_stone_arch_1044_1168_z2.location = (-3.325, -1.0, 3.54)
ob_bloco_stone_wall_1044_1169_z_24.parent = ob_parede_externa_oeste_x1044_y1167_1171
ob_bloco_stone_wall_1044_1169_z_24.matrix_parent_inverse = Matrix(((1.0, -0.0, 0.0, 3.0), (-0.0, 1.0, -0.0, 0.0), (0.0, -0.0, 1.0, -0.0), (-0.0, 0.0, -0.0, 1.0)))
ob_bloco_stone_wall_1044_1169_z_24.location = (-3.325, 0.0, 1.44)
ob_bloco_stone_wall_1044_1170_z_26.parent = ob_parede_externa_oeste_x1044_y1167_1171
ob_bloco_stone_wall_1044_1170_z_26.matrix_parent_inverse = Matrix(((1.0, -0.0, 0.0, 3.0), (-0.0, 1.0, -0.0, 0.0), (0.0, -0.0, 1.0, -0.0), (-0.0, 0.0, -0.0, 1.0)))
ob_bloco_stone_wall_1044_1170_z_26.location = (-3.325, 1.0, 1.2)
ob_bloco_stone_wall_1044_1170_z_6.parent = ob_parede_externa_oeste_x1044_y1167_1171
ob_bloco_stone_wall_1044_1170_z_6.matrix_parent_inverse = Matrix(((1.0, -0.0, 0.0, 3.0), (-0.0, 1.0, -0.0, 0.0), (0.0, -0.0, 1.0, -0.0), (-0.0, 0.0, -0.0, 1.0)))
ob_bloco_stone_wall_1044_1170_z_6.location = (-3.325, 1.0, 3.6)
ob_bloco_stone_wall_1044_1171_z_24.parent = ob_parede_externa_oeste_x1044_y1167_1171
ob_bloco_stone_wall_1044_1171_z_24.matrix_parent_inverse = Matrix(((1.0, -0.0, 0.0, 3.0), (-0.0, 1.0, -0.0, 0.0), (0.0, -0.0, 1.0, -0.0), (-0.0, 0.0, -0.0, 1.0)))
ob_bloco_stone_wall_1044_1171_z_24.location = (-3.325, 2.0, 1.44)
ob_bloco_stone_arch_1044_1171_z_4.parent = ob_parede_externa_oeste_x1044_y1167_1171
ob_bloco_stone_arch_1044_1171_z_4.matrix_parent_inverse = Matrix(((1.0, -0.0, 0.0, 3.0), (-0.0, 1.0, -0.0, 0.0), (0.0, -0.0, 1.0, -0.0), (-0.0, 0.0, -0.0, 1.0)))
ob_bloco_stone_arch_1044_1171_z_4.location = (-3.325, 2.0, 2.82)
ob_parede_interna_ew_02_y1169_x1045_1045.location = (-2.0, 0.0, 0.24)
ob_parede_interna_ew_02_y1169_x1045_1045.empty_display_type = 'CUBE'
ob_bloco_stone_wall_1045_1169_z_24.parent = ob_parede_interna_ew_02_y1169_x1045_1045
ob_bloco_stone_wall_1045_1169_z_24.matrix_parent_inverse = Matrix(((1.0, -0.0, 0.0, 2.0), (-0.0, 1.0, -0.0, 0.0), (0.0, -0.0, 1.0, -0.24), (-0.0, 0.0, -0.0, 1.0)))
ob_bloco_stone_wall_1045_1169_z_24.location = (-2.0, -0.325, 0.42)
ob_parede_interna_ew_03_y1170_x1045_1046.location = (-1.5, 1.0, 0.24)
ob_parede_interna_ew_03_y1170_x1045_1046.empty_display_type = 'CUBE'
ob_bloco_stone_arch_1045_1170_z_24.parent = ob_parede_interna_ew_03_y1170_x1045_1046
ob_bloco_stone_arch_1045_1170_z_24.matrix_parent_inverse = Matrix(((1.0, -0.0, 0.0, 1.5), (-0.0, 1.0, -0.0, -1.0), (0.0, -0.0, 1.0, -0.24), (-0.0, 0.0, -0.0, 1.0)))
ob_bloco_stone_arch_1045_1170_z_24.location = (-2.0, 0.675, 0.42)
ob_bloco_stone_post_1045_1170_z4.parent = ob_parede_interna_ew_03_y1170_x1045_1046
ob_bloco_stone_post_1045_1170_z4.matrix_parent_inverse = Matrix(((1.0, -0.0, 0.0, 1.5), (-0.0, 1.0, -0.0, -1.0), (0.0, -0.0, 1.0, -0.24), (-0.0, 0.0, -0.0, 1.0)))
ob_bloco_stone_post_1045_1170_z4.location = (-2.0, 0.675, 3.78)
ob_bloco_stone_post_1046_1170_z_24.parent = ob_parede_interna_ew_03_y1170_x1045_1046
ob_bloco_stone_post_1046_1170_z_24.matrix_parent_inverse = Matrix(((1.0, -0.0, 0.0, 1.5), (-0.0, 1.0, -0.0, -1.0), (0.0, -0.0, 1.0, -0.24), (-0.0, 0.0, -0.0, 1.0)))
ob_bloco_stone_post_1046_1170_z_24.location = (-1.0, 0.675, 0.42)
ob_parede_interna_ew_04_y1171_x1045_1045.location = (-2.0, 2.0, 0.24)
ob_parede_interna_ew_04_y1171_x1045_1045.empty_display_type = 'CUBE'
ob_bloco_stone_wall_1045_1171_z_24.parent = ob_parede_interna_ew_04_y1171_x1045_1045
ob_bloco_stone_wall_1045_1171_z_24.matrix_parent_inverse = Matrix(((1.0, -0.0, 0.0, 2.0), (-0.0, 1.0, -0.0, -2.0), (0.0, -0.0, 1.0, -0.24), (-0.0, 0.0, -0.0, 1.0)))
ob_bloco_stone_wall_1045_1171_z_24.location = (-2.0, 1.675, 0.42)
ob_pisos_lajes.location = (0.0, 0.0, 0.0)
ob_pisos_lajes.empty_display_type = 'CUBE'
ob_piso_stone_1045_1167_z_24.parent = ob_pisos_lajes
ob_piso_stone_1045_1167_z_24.location = (-2.0, -2.0, 0.19)
ob_piso_stone_1045_1167_z_19.parent = ob_pisos_lajes
ob_piso_stone_1045_1167_z_19.location = (-2.0, -2.0, 0.79)
ob_piso_stone_1045_1167_z_14.parent = ob_pisos_lajes
ob_piso_stone_1045_1167_z_14.location = (-2.0, -2.0, 1.39)
ob_piso_stone_1046_1167_z_24.parent = ob_pisos_lajes
ob_piso_stone_1046_1167_z_24.location = (-1.0, -2.0, 0.19)
ob_piso_stone_1046_1167_z_19.parent = ob_pisos_lajes
ob_piso_stone_1046_1167_z_19.location = (-1.0, -2.0, 0.79)
ob_piso_stone_1047_1167_z_24.parent = ob_pisos_lajes
ob_piso_stone_1047_1167_z_24.location = (0.0, -2.0, 0.19)
ob_piso_stone_1045_1168_z_24.parent = ob_pisos_lajes
ob_piso_stone_1045_1168_z_24.location = (-2.0, -1.0, 0.19)
ob_piso_stone_1045_1168_z_19.parent = ob_pisos_lajes
ob_piso_stone_1045_1168_z_19.location = (-2.0, -1.0, 0.79)
ob_piso_stone_1045_1168_z_14.parent = ob_pisos_lajes
ob_piso_stone_1045_1168_z_14.location = (-2.0, -1.0, 1.39)
ob_piso_stone_1045_1169_z_9.parent = ob_pisos_lajes
ob_piso_stone_1045_1169_z_9.location = (-2.0, 0.0, 1.99)
ob_escadas_corrim_os.location = (0.0, 0.0, 0.0)
ob_escadas_corrim_os.empty_display_type = 'CUBE'
ob_degrau_1046_1167_z_14.parent = ob_escadas_corrim_os
ob_degrau_1046_1167_z_14.location = (-1.0, -2.0, 1.565)
ob_degrau_1047_1167_z_19.parent = ob_escadas_corrim_os
ob_degrau_1047_1167_z_19.location = (0.0, -2.0, 0.965)
ob_degrau_1045_1168_z_9.parent = ob_escadas_corrim_os
ob_degrau_1045_1168_z_9.location = (-2.0, -1.0, 2.165)
ob_degrau_1045_1169_z_4.parent = ob_escadas_corrim_os
ob_degrau_1045_1169_z_4.location = (-2.0, 0.0, 2.765)
ob_degrau_1048_1167_z_24.parent = ob_escadas_corrim_os
ob_degrau_1048_1167_z_24.location = (1.0, -2.0, 0.365)
ob_moveis_decoracoes.location = (0.0, 0.0, 0.0)
ob_moveis_decoracoes.empty_display_type = 'CUBE'
ob_movel_refuse_1046_1168_z_24.parent = ob_moveis_decoracoes
ob_movel_refuse_1046_1168_z_24.location = (-1.0, -1.0, 0.36)
ob_movel_rib_cage_1046_1168_z_24.parent = ob_moveis_decoracoes
ob_movel_rib_cage_1046_1168_z_24.location = (-1.0, -1.0, 0.3)
ob_movel_refuse_1046_1169_z_24.parent = ob_moveis_decoracoes
ob_movel_refuse_1046_1169_z_24.location = (-1.0, 0.0, 0.3)
ob_movel_bone_1046_1169_z_24.parent = ob_moveis_decoracoes
ob_movel_bone_1046_1169_z_24.location = (-1.0, 0.0, 0.3)
ob_movel_vines_1045_1170_z_24.parent = ob_moveis_decoracoes
ob_movel_vines_1045_1170_z_24.location = (-2.0, 1.0, 0.3)
ob_movel_vines_1045_1171_z_23.parent = ob_moveis_decoracoes
ob_movel_vines_1045_1171_z_23.location = (-2.0, 2.0, 0.42)
ob_movel_vines_1045_1171_z_24.parent = ob_moveis_decoracoes
ob_movel_vines_1045_1171_z_24.location = (-2.0, 2.0, 0.3)
ob_movel_decorative_shields_1045_1171_z_24.parent = ob_moveis_decoracoes
ob_movel_decorative_shields_1045_1171_z_24.location = (-2.0, 2.0, 0.3)
ob_movel_vines_1049_1167_z_24.parent = ob_moveis_decoracoes
ob_movel_vines_1049_1167_z_24.location = (2.0, -2.0, 0.3)
ob_movel_vines_1050_1167_z_24.parent = ob_moveis_decoracoes
ob_movel_vines_1050_1167_z_24.location = (3.0, -2.0, 0.3)

# ---- collection membership
col_01_paredes_externas.objects.link(ob_parede_externa_norte_y1166_x1044_1050)
col_01_paredes_externas.objects.link(ob_bloco_stone_post_1044_1166_z_24)
col_01_paredes_externas.objects.link(ob_bloco_stone_wall_1045_1166_z_24)
col_01_paredes_externas.objects.link(ob_bloco_stone_post_1045_1166_z_4)
col_01_paredes_externas.objects.link(ob_bloco_stone_wall_1046_1166_z_24)
col_01_paredes_externas.objects.link(ob_bloco_stone_wall_1046_1166_z_21)
col_01_paredes_externas.objects.link(ob_bloco_stone_arch_1046_1166_z_18)
col_01_paredes_externas.objects.link(ob_bloco_stone_wall_1047_1166_z_26)
col_01_paredes_externas.objects.link(ob_bloco_stone_wall_1048_1166_z_24)
col_01_paredes_externas.objects.link(ob_bloco_stone_post_1048_1166_z_4)
col_01_paredes_externas.objects.link(ob_bloco_stone_wall_1049_1166_z_26)
col_01_paredes_externas.objects.link(ob_bloco_stone_arch_1049_1166_z_6)
col_01_paredes_externas.objects.link(ob_bloco_stone_wall_1050_1166_z_24)
col_01_paredes_externas.objects.link(ob_parede_externa_sul_y1172_x1044_1044)
col_01_paredes_externas.objects.link(ob_bloco_stone_wall_1044_1172_z_24)
col_01_paredes_externas.objects.link(ob_bloco_stone_wall_1044_1172_z_21)
col_01_paredes_externas.objects.link(ob_bloco_stone_arch_1044_1172_z_18)
col_01_paredes_externas.objects.link(ob_parede_externa_oeste_x1044_y1167_1171)
col_01_paredes_externas.objects.link(ob_bloco_stone_wall_1044_1167_z_24)
col_01_paredes_externas.objects.link(ob_bloco_stone_arch_1044_1167_z_4)
col_01_paredes_externas.objects.link(ob_bloco_stone_wall_1044_1168_z_24)
col_01_paredes_externas.objects.link(ob_bloco_stone_wall_1044_1168_z_4)
col_01_paredes_externas.objects.link(ob_bloco_stone_wall_1044_1168_z_1)
col_01_paredes_externas.objects.link(ob_bloco_stone_arch_1044_1168_z2)
col_01_paredes_externas.objects.link(ob_bloco_stone_wall_1044_1169_z_24)
col_01_paredes_externas.objects.link(ob_bloco_stone_wall_1044_1170_z_26)
col_01_paredes_externas.objects.link(ob_bloco_stone_wall_1044_1170_z_6)
col_01_paredes_externas.objects.link(ob_bloco_stone_wall_1044_1171_z_24)
col_01_paredes_externas.objects.link(ob_bloco_stone_arch_1044_1171_z_4)
col_02_paredes_internas.objects.link(ob_parede_interna_ew_02_y1169_x1045_1045)
col_02_paredes_internas.objects.link(ob_bloco_stone_wall_1045_1169_z_24)
col_02_paredes_internas.objects.link(ob_parede_interna_ew_03_y1170_x1045_1046)
col_02_paredes_internas.objects.link(ob_bloco_stone_arch_1045_1170_z_24)
col_02_paredes_internas.objects.link(ob_bloco_stone_post_1045_1170_z4)
col_02_paredes_internas.objects.link(ob_bloco_stone_post_1046_1170_z_24)
col_02_paredes_internas.objects.link(ob_parede_interna_ew_04_y1171_x1045_1045)
col_02_paredes_internas.objects.link(ob_bloco_stone_wall_1045_1171_z_24)
col_03_pisos_escadas.objects.link(ob_pisos_lajes)
col_03_pisos_escadas.objects.link(ob_piso_stone_1045_1167_z_24)
col_03_pisos_escadas.objects.link(ob_piso_stone_1045_1167_z_19)
col_03_pisos_escadas.objects.link(ob_piso_stone_1045_1167_z_14)
col_03_pisos_escadas.objects.link(ob_piso_stone_1046_1167_z_24)
col_03_pisos_escadas.objects.link(ob_piso_stone_1046_1167_z_19)
col_03_pisos_escadas.objects.link(ob_piso_stone_1047_1167_z_24)
col_03_pisos_escadas.objects.link(ob_piso_stone_1045_1168_z_24)
col_03_pisos_escadas.objects.link(ob_piso_stone_1045_1168_z_19)
col_03_pisos_escadas.objects.link(ob_piso_stone_1045_1168_z_14)
col_03_pisos_escadas.objects.link(ob_piso_stone_1045_1169_z_9)
col_03_pisos_escadas.objects.link(ob_escadas_corrim_os)
col_03_pisos_escadas.objects.link(ob_degrau_1046_1167_z_14)
col_03_pisos_escadas.objects.link(ob_degrau_1047_1167_z_19)
col_03_pisos_escadas.objects.link(ob_degrau_1045_1168_z_9)
col_03_pisos_escadas.objects.link(ob_degrau_1045_1169_z_4)
col_03_pisos_escadas.objects.link(ob_degrau_1048_1167_z_24)
col_04_moveis_decoracoes.objects.link(ob_moveis_decoracoes)
col_04_moveis_decoracoes.objects.link(ob_movel_refuse_1046_1168_z_24)
col_04_moveis_decoracoes.objects.link(ob_movel_rib_cage_1046_1168_z_24)
col_04_moveis_decoracoes.objects.link(ob_movel_refuse_1046_1169_z_24)
col_04_moveis_decoracoes.objects.link(ob_movel_bone_1046_1169_z_24)
col_04_moveis_decoracoes.objects.link(ob_movel_vines_1045_1170_z_24)
col_04_moveis_decoracoes.objects.link(ob_movel_vines_1045_1171_z_23)
col_04_moveis_decoracoes.objects.link(ob_movel_vines_1045_1171_z_24)
col_04_moveis_decoracoes.objects.link(ob_movel_decorative_shields_1045_1171_z_24)
col_04_moveis_decoracoes.objects.link(ob_movel_vines_1049_1167_z_24)
col_04_moveis_decoracoes.objects.link(ob_movel_vines_1050_1167_z_24)

# ---- scene / render settings (as saved in the file)
scene.frame_start = 1; scene.frame_end = 250; scene.frame_set(1)
scene.render.engine = 'BLENDER_EEVEE_NEXT'
scene.render.bake_bias = 0.0
scene.render.bake_samples = 0
scene.cycles.sampling_pattern = 'TABULATED_SOBOL'
scene.eevee.use_volume_custom_range = False
bpy.context.view_layer.update()

# ---- added for rendering (the .blend has no active camera and no usable light): camera, sun + grey world if the file has none
cam_auto = bpy.data.cameras.new('AutoCamera')
cam_auto.lens = 50.0
cam_auto.sensor_width = 36.0
cam_auto.clip_end = 1000.0
ob_auto_camera = bpy.data.objects.new('AutoCamera', cam_auto)
scene.collection.objects.link(ob_auto_camera)
ob_auto_camera.location = (9.80749, -12.094, 10.246)
ob_auto_camera.rotation_euler = (1.09748, -7.21219e-08, 0.694738)
scene.camera = ob_auto_camera
light_auto_sun = bpy.data.lights.new('AutoSun', 'SUN')
light_auto_sun.energy = 3.0
light_auto_sun.angle = 0.0523599
ob_auto_sun = bpy.data.objects.new('AutoSun', light_auto_sun)
scene.collection.objects.link(ob_auto_sun)
ob_auto_sun.rotation_euler = (0.872665, 0.174533, 0.523599)
if scene.world is None:
    world_auto = bpy.data.worlds.new('AutoWorld')
    world_auto.color = (0.3, 0.3, 0.3)
    scene.world = world_auto
bpy.context.view_layer.update()
